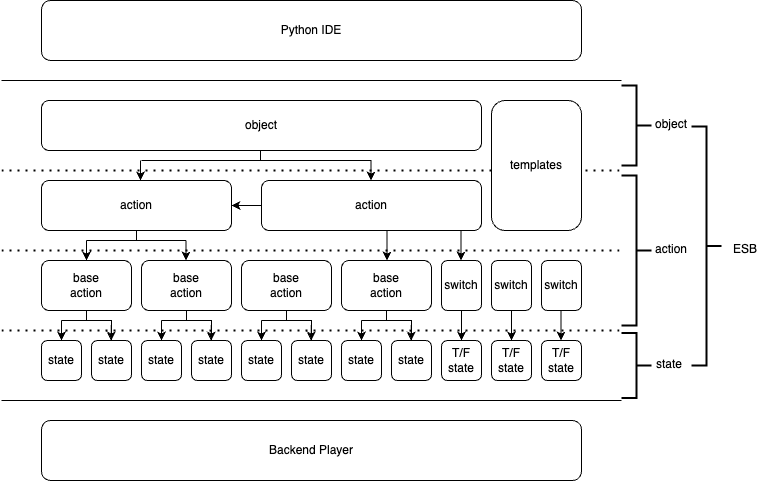

The diagram above was exported from draw.io. Its source (the exported page's mxGraphModel, read from the mxfile embedded in the PNG):
<mxGraphModel dx="946" dy="505" grid="1" gridSize="10" guides="1" tooltips="1" connect="1" arrows="1" fold="1" page="1" pageScale="1" pageWidth="850" pageHeight="1100" math="0" shadow="0">
  <root>
    <mxCell id="0" />
    <mxCell id="1" parent="0" />
    <mxCell id="jWHrcOMZNtT8pXwE5Zj8-1" value="" style="endArrow=none;html=1;rounded=0;" parent="1" edge="1">
      <mxGeometry width="50" height="50" relative="1" as="geometry">
        <mxPoint x="40" y="440" as="sourcePoint" />
        <mxPoint x="660" y="440" as="targetPoint" />
      </mxGeometry>
    </mxCell>
    <mxCell id="jWHrcOMZNtT8pXwE5Zj8-2" value="Backend Player" style="rounded=1;whiteSpace=wrap;html=1;" parent="1" vertex="1">
      <mxGeometry x="80" y="460" width="540" height="60" as="geometry" />
    </mxCell>
    <mxCell id="jWHrcOMZNtT8pXwE5Zj8-3" value="state" style="rounded=1;whiteSpace=wrap;html=1;" parent="1" vertex="1">
      <mxGeometry x="80" y="380" width="40" height="40" as="geometry" />
    </mxCell>
    <mxCell id="jWHrcOMZNtT8pXwE5Zj8-19" value="" style="edgeStyle=orthogonalEdgeStyle;rounded=0;orthogonalLoop=1;jettySize=auto;html=1;endArrow=none;endFill=0;" parent="1" source="jWHrcOMZNtT8pXwE5Zj8-4" target="jWHrcOMZNtT8pXwE5Zj8-18" edge="1">
      <mxGeometry relative="1" as="geometry" />
    </mxCell>
    <mxCell id="jWHrcOMZNtT8pXwE5Zj8-4" value="state" style="rounded=1;whiteSpace=wrap;html=1;" parent="1" vertex="1">
      <mxGeometry x="130" y="380" width="40" height="40" as="geometry" />
    </mxCell>
    <mxCell id="jWHrcOMZNtT8pXwE5Zj8-11" value="switch" style="rounded=1;whiteSpace=wrap;html=1;" parent="1" vertex="1">
      <mxGeometry x="480" y="300" width="40" height="50" as="geometry" />
    </mxCell>
    <mxCell id="jWHrcOMZNtT8pXwE5Zj8-15" value="" style="endArrow=classic;html=1;rounded=0;entryX=0.5;entryY=0;entryDx=0;entryDy=0;" parent="1" target="jWHrcOMZNtT8pXwE5Zj8-3" edge="1">
      <mxGeometry width="50" height="50" relative="1" as="geometry">
        <mxPoint x="100" y="360" as="sourcePoint" />
        <mxPoint x="410" y="340" as="targetPoint" />
      </mxGeometry>
    </mxCell>
    <mxCell id="jWHrcOMZNtT8pXwE5Zj8-16" value="" style="endArrow=classic;html=1;rounded=0;entryX=0.5;entryY=0;entryDx=0;entryDy=0;" parent="1" edge="1">
      <mxGeometry width="50" height="50" relative="1" as="geometry">
        <mxPoint x="150" y="360" as="sourcePoint" />
        <mxPoint x="149.5" y="380" as="targetPoint" />
      </mxGeometry>
    </mxCell>
    <mxCell id="jWHrcOMZNtT8pXwE5Zj8-17" value="" style="endArrow=none;html=1;rounded=0;" parent="1" edge="1">
      <mxGeometry width="50" height="50" relative="1" as="geometry">
        <mxPoint x="150" y="360" as="sourcePoint" />
        <mxPoint x="100" y="360" as="targetPoint" />
      </mxGeometry>
    </mxCell>
    <mxCell id="jWHrcOMZNtT8pXwE5Zj8-18" value="base&lt;br&gt;action" style="whiteSpace=wrap;html=1;rounded=1;" parent="1" vertex="1">
      <mxGeometry x="80" y="300" width="90" height="50" as="geometry" />
    </mxCell>
    <mxCell id="jWHrcOMZNtT8pXwE5Zj8-25" value="state" style="rounded=1;whiteSpace=wrap;html=1;" parent="1" vertex="1">
      <mxGeometry x="180" y="380" width="40" height="40" as="geometry" />
    </mxCell>
    <mxCell id="jWHrcOMZNtT8pXwE5Zj8-26" value="" style="edgeStyle=orthogonalEdgeStyle;rounded=0;orthogonalLoop=1;jettySize=auto;html=1;endArrow=none;endFill=0;" parent="1" source="jWHrcOMZNtT8pXwE5Zj8-27" target="jWHrcOMZNtT8pXwE5Zj8-31" edge="1">
      <mxGeometry relative="1" as="geometry" />
    </mxCell>
    <mxCell id="jWHrcOMZNtT8pXwE5Zj8-27" value="state" style="rounded=1;whiteSpace=wrap;html=1;" parent="1" vertex="1">
      <mxGeometry x="230" y="380" width="40" height="40" as="geometry" />
    </mxCell>
    <mxCell id="jWHrcOMZNtT8pXwE5Zj8-28" value="" style="endArrow=classic;html=1;rounded=0;entryX=0.5;entryY=0;entryDx=0;entryDy=0;" parent="1" target="jWHrcOMZNtT8pXwE5Zj8-25" edge="1">
      <mxGeometry width="50" height="50" relative="1" as="geometry">
        <mxPoint x="200" y="360" as="sourcePoint" />
        <mxPoint x="510" y="340" as="targetPoint" />
      </mxGeometry>
    </mxCell>
    <mxCell id="jWHrcOMZNtT8pXwE5Zj8-29" value="" style="endArrow=classic;html=1;rounded=0;entryX=0.5;entryY=0;entryDx=0;entryDy=0;" parent="1" edge="1">
      <mxGeometry width="50" height="50" relative="1" as="geometry">
        <mxPoint x="250" y="360" as="sourcePoint" />
        <mxPoint x="249.5" y="380" as="targetPoint" />
      </mxGeometry>
    </mxCell>
    <mxCell id="jWHrcOMZNtT8pXwE5Zj8-30" value="" style="endArrow=none;html=1;rounded=0;" parent="1" edge="1">
      <mxGeometry width="50" height="50" relative="1" as="geometry">
        <mxPoint x="250" y="360" as="sourcePoint" />
        <mxPoint x="200" y="360" as="targetPoint" />
      </mxGeometry>
    </mxCell>
    <mxCell id="jWHrcOMZNtT8pXwE5Zj8-31" value="base&lt;br&gt;action" style="whiteSpace=wrap;html=1;rounded=1;" parent="1" vertex="1">
      <mxGeometry x="180" y="300" width="90" height="50" as="geometry" />
    </mxCell>
    <mxCell id="jWHrcOMZNtT8pXwE5Zj8-32" value="state" style="rounded=1;whiteSpace=wrap;html=1;" parent="1" vertex="1">
      <mxGeometry x="280" y="380" width="40" height="40" as="geometry" />
    </mxCell>
    <mxCell id="jWHrcOMZNtT8pXwE5Zj8-33" value="" style="edgeStyle=orthogonalEdgeStyle;rounded=0;orthogonalLoop=1;jettySize=auto;html=1;endArrow=none;endFill=0;" parent="1" source="jWHrcOMZNtT8pXwE5Zj8-34" target="jWHrcOMZNtT8pXwE5Zj8-38" edge="1">
      <mxGeometry relative="1" as="geometry" />
    </mxCell>
    <mxCell id="jWHrcOMZNtT8pXwE5Zj8-34" value="state" style="rounded=1;whiteSpace=wrap;html=1;" parent="1" vertex="1">
      <mxGeometry x="330" y="380" width="40" height="40" as="geometry" />
    </mxCell>
    <mxCell id="jWHrcOMZNtT8pXwE5Zj8-35" value="" style="endArrow=classic;html=1;rounded=0;entryX=0.5;entryY=0;entryDx=0;entryDy=0;" parent="1" target="jWHrcOMZNtT8pXwE5Zj8-32" edge="1">
      <mxGeometry width="50" height="50" relative="1" as="geometry">
        <mxPoint x="300" y="360" as="sourcePoint" />
        <mxPoint x="610" y="340" as="targetPoint" />
      </mxGeometry>
    </mxCell>
    <mxCell id="jWHrcOMZNtT8pXwE5Zj8-36" value="" style="endArrow=classic;html=1;rounded=0;entryX=0.5;entryY=0;entryDx=0;entryDy=0;" parent="1" edge="1">
      <mxGeometry width="50" height="50" relative="1" as="geometry">
        <mxPoint x="350" y="360" as="sourcePoint" />
        <mxPoint x="349.5" y="380" as="targetPoint" />
      </mxGeometry>
    </mxCell>
    <mxCell id="jWHrcOMZNtT8pXwE5Zj8-37" value="" style="endArrow=none;html=1;rounded=0;" parent="1" edge="1">
      <mxGeometry width="50" height="50" relative="1" as="geometry">
        <mxPoint x="350" y="360" as="sourcePoint" />
        <mxPoint x="300" y="360" as="targetPoint" />
      </mxGeometry>
    </mxCell>
    <mxCell id="jWHrcOMZNtT8pXwE5Zj8-38" value="base&lt;br&gt;action" style="whiteSpace=wrap;html=1;rounded=1;" parent="1" vertex="1">
      <mxGeometry x="280" y="300" width="90" height="50" as="geometry" />
    </mxCell>
    <mxCell id="jWHrcOMZNtT8pXwE5Zj8-39" value="state" style="rounded=1;whiteSpace=wrap;html=1;" parent="1" vertex="1">
      <mxGeometry x="380" y="380" width="40" height="40" as="geometry" />
    </mxCell>
    <mxCell id="jWHrcOMZNtT8pXwE5Zj8-40" value="" style="edgeStyle=orthogonalEdgeStyle;rounded=0;orthogonalLoop=1;jettySize=auto;html=1;endArrow=none;endFill=0;" parent="1" source="jWHrcOMZNtT8pXwE5Zj8-41" target="jWHrcOMZNtT8pXwE5Zj8-45" edge="1">
      <mxGeometry relative="1" as="geometry" />
    </mxCell>
    <mxCell id="jWHrcOMZNtT8pXwE5Zj8-41" value="state" style="rounded=1;whiteSpace=wrap;html=1;" parent="1" vertex="1">
      <mxGeometry x="430" y="380" width="40" height="40" as="geometry" />
    </mxCell>
    <mxCell id="jWHrcOMZNtT8pXwE5Zj8-42" value="" style="endArrow=classic;html=1;rounded=0;entryX=0.5;entryY=0;entryDx=0;entryDy=0;" parent="1" target="jWHrcOMZNtT8pXwE5Zj8-39" edge="1">
      <mxGeometry width="50" height="50" relative="1" as="geometry">
        <mxPoint x="400" y="360" as="sourcePoint" />
        <mxPoint x="710" y="340" as="targetPoint" />
      </mxGeometry>
    </mxCell>
    <mxCell id="jWHrcOMZNtT8pXwE5Zj8-43" value="" style="endArrow=classic;html=1;rounded=0;entryX=0.5;entryY=0;entryDx=0;entryDy=0;" parent="1" edge="1">
      <mxGeometry width="50" height="50" relative="1" as="geometry">
        <mxPoint x="450" y="360" as="sourcePoint" />
        <mxPoint x="449.5" y="380" as="targetPoint" />
      </mxGeometry>
    </mxCell>
    <mxCell id="jWHrcOMZNtT8pXwE5Zj8-44" value="" style="endArrow=none;html=1;rounded=0;" parent="1" edge="1">
      <mxGeometry width="50" height="50" relative="1" as="geometry">
        <mxPoint x="450" y="360" as="sourcePoint" />
        <mxPoint x="400" y="360" as="targetPoint" />
      </mxGeometry>
    </mxCell>
    <mxCell id="jWHrcOMZNtT8pXwE5Zj8-45" value="base&lt;br&gt;action" style="whiteSpace=wrap;html=1;rounded=1;" parent="1" vertex="1">
      <mxGeometry x="380" y="300" width="90" height="50" as="geometry" />
    </mxCell>
    <mxCell id="jWHrcOMZNtT8pXwE5Zj8-46" value="switch" style="rounded=1;whiteSpace=wrap;html=1;" parent="1" vertex="1">
      <mxGeometry x="530" y="300" width="40" height="50" as="geometry" />
    </mxCell>
    <mxCell id="jWHrcOMZNtT8pXwE5Zj8-47" value="switch" style="rounded=1;whiteSpace=wrap;html=1;" parent="1" vertex="1">
      <mxGeometry x="580" y="300" width="40" height="50" as="geometry" />
    </mxCell>
    <mxCell id="jWHrcOMZNtT8pXwE5Zj8-48" value="" style="endArrow=none;dashed=1;html=1;dashPattern=1 3;strokeWidth=2;rounded=0;" parent="1" edge="1">
      <mxGeometry width="50" height="50" relative="1" as="geometry">
        <mxPoint x="40" y="370" as="sourcePoint" />
        <mxPoint x="660" y="370" as="targetPoint" />
      </mxGeometry>
    </mxCell>
    <mxCell id="jWHrcOMZNtT8pXwE5Zj8-53" value="state" style="text;html=1;strokeColor=none;fillColor=none;align=center;verticalAlign=middle;whiteSpace=wrap;rounded=0;" parent="1" vertex="1">
      <mxGeometry x="678" y="389" width="60" height="30" as="geometry" />
    </mxCell>
    <mxCell id="jWHrcOMZNtT8pXwE5Zj8-54" value="" style="strokeWidth=2;html=1;shape=mxgraph.flowchart.annotation_2;align=left;labelPosition=right;pointerEvents=1;rotation=-180;" parent="1" vertex="1">
      <mxGeometry x="660" y="372.5" width="30" height="65" as="geometry" />
    </mxCell>
    <mxCell id="jWHrcOMZNtT8pXwE5Zj8-55" value="" style="endArrow=none;dashed=1;html=1;dashPattern=1 3;strokeWidth=2;rounded=0;" parent="1" edge="1">
      <mxGeometry width="50" height="50" relative="1" as="geometry">
        <mxPoint x="40" y="290" as="sourcePoint" />
        <mxPoint x="660" y="290" as="targetPoint" />
      </mxGeometry>
    </mxCell>
    <mxCell id="jWHrcOMZNtT8pXwE5Zj8-63" style="edgeStyle=orthogonalEdgeStyle;rounded=0;orthogonalLoop=1;jettySize=auto;html=1;exitX=0.5;exitY=1;exitDx=0;exitDy=0;endArrow=none;endFill=0;" parent="1" source="jWHrcOMZNtT8pXwE5Zj8-56" edge="1">
      <mxGeometry relative="1" as="geometry">
        <mxPoint x="175" y="280" as="targetPoint" />
      </mxGeometry>
    </mxCell>
    <mxCell id="jWHrcOMZNtT8pXwE5Zj8-56" value="action" style="whiteSpace=wrap;html=1;rounded=1;" parent="1" vertex="1">
      <mxGeometry x="80" y="220" width="190" height="50" as="geometry" />
    </mxCell>
    <mxCell id="jWHrcOMZNtT8pXwE5Zj8-58" value="" style="endArrow=classic;html=1;rounded=0;entryX=0.5;entryY=0;entryDx=0;entryDy=0;" parent="1" target="jWHrcOMZNtT8pXwE5Zj8-18" edge="1">
      <mxGeometry width="50" height="50" relative="1" as="geometry">
        <mxPoint x="125" y="280" as="sourcePoint" />
        <mxPoint x="430" y="330" as="targetPoint" />
      </mxGeometry>
    </mxCell>
    <mxCell id="jWHrcOMZNtT8pXwE5Zj8-59" value="" style="endArrow=classic;html=1;rounded=0;entryX=0.5;entryY=0;entryDx=0;entryDy=0;" parent="1" edge="1">
      <mxGeometry width="50" height="50" relative="1" as="geometry">
        <mxPoint x="224.5" y="280" as="sourcePoint" />
        <mxPoint x="224.5" y="300" as="targetPoint" />
      </mxGeometry>
    </mxCell>
    <mxCell id="jWHrcOMZNtT8pXwE5Zj8-62" value="" style="endArrow=none;html=1;rounded=0;" parent="1" edge="1">
      <mxGeometry width="50" height="50" relative="1" as="geometry">
        <mxPoint x="224.5" y="280" as="sourcePoint" />
        <mxPoint x="125" y="280" as="targetPoint" />
      </mxGeometry>
    </mxCell>
    <mxCell id="jWHrcOMZNtT8pXwE5Zj8-64" value="T/F&lt;br&gt;state" style="rounded=1;whiteSpace=wrap;html=1;" parent="1" vertex="1">
      <mxGeometry x="480" y="380" width="40" height="40" as="geometry" />
    </mxCell>
    <mxCell id="jWHrcOMZNtT8pXwE5Zj8-65" value="T/F&lt;br&gt;state" style="rounded=1;whiteSpace=wrap;html=1;" parent="1" vertex="1">
      <mxGeometry x="530" y="380" width="40" height="40" as="geometry" />
    </mxCell>
    <mxCell id="jWHrcOMZNtT8pXwE5Zj8-66" value="T/F&lt;br&gt;state" style="rounded=1;whiteSpace=wrap;html=1;" parent="1" vertex="1">
      <mxGeometry x="580" y="380" width="40" height="40" as="geometry" />
    </mxCell>
    <mxCell id="jWHrcOMZNtT8pXwE5Zj8-67" value="" style="endArrow=classic;html=1;rounded=0;entryX=0.5;entryY=0;entryDx=0;entryDy=0;exitX=0.5;exitY=1;exitDx=0;exitDy=0;" parent="1" source="jWHrcOMZNtT8pXwE5Zj8-11" target="jWHrcOMZNtT8pXwE5Zj8-64" edge="1">
      <mxGeometry width="50" height="50" relative="1" as="geometry">
        <mxPoint x="380" y="360" as="sourcePoint" />
        <mxPoint x="430" y="310" as="targetPoint" />
      </mxGeometry>
    </mxCell>
    <mxCell id="jWHrcOMZNtT8pXwE5Zj8-70" value="" style="endArrow=classic;html=1;rounded=0;entryX=0.5;entryY=0;entryDx=0;entryDy=0;exitX=0.5;exitY=1;exitDx=0;exitDy=0;" parent="1" source="jWHrcOMZNtT8pXwE5Zj8-46" target="jWHrcOMZNtT8pXwE5Zj8-65" edge="1">
      <mxGeometry width="50" height="50" relative="1" as="geometry">
        <mxPoint x="380" y="360" as="sourcePoint" />
        <mxPoint x="430" y="310" as="targetPoint" />
      </mxGeometry>
    </mxCell>
    <mxCell id="jWHrcOMZNtT8pXwE5Zj8-71" value="" style="endArrow=classic;html=1;rounded=0;entryX=0.5;entryY=0;entryDx=0;entryDy=0;exitX=0.5;exitY=1;exitDx=0;exitDy=0;" parent="1" edge="1">
      <mxGeometry width="50" height="50" relative="1" as="geometry">
        <mxPoint x="599.5" y="350" as="sourcePoint" />
        <mxPoint x="599.5" y="380" as="targetPoint" />
      </mxGeometry>
    </mxCell>
    <mxCell id="jWHrcOMZNtT8pXwE5Zj8-73" value="" style="endArrow=none;dashed=1;html=1;dashPattern=1 3;strokeWidth=2;rounded=0;" parent="1" edge="1">
      <mxGeometry width="50" height="50" relative="1" as="geometry">
        <mxPoint x="40" y="210" as="sourcePoint" />
        <mxPoint x="660" y="210" as="targetPoint" />
      </mxGeometry>
    </mxCell>
    <mxCell id="jWHrcOMZNtT8pXwE5Zj8-74" value="" style="strokeWidth=2;html=1;shape=mxgraph.flowchart.annotation_2;align=left;labelPosition=right;pointerEvents=1;rotation=-180;" parent="1" vertex="1">
      <mxGeometry x="660" y="215" width="30" height="150" as="geometry" />
    </mxCell>
    <mxCell id="jWHrcOMZNtT8pXwE5Zj8-75" value="action" style="text;html=1;strokeColor=none;fillColor=none;align=center;verticalAlign=middle;whiteSpace=wrap;rounded=0;" parent="1" vertex="1">
      <mxGeometry x="680" y="274" width="60" height="30" as="geometry" />
    </mxCell>
    <mxCell id="jWHrcOMZNtT8pXwE5Zj8-76" value="action" style="whiteSpace=wrap;html=1;rounded=1;" parent="1" vertex="1">
      <mxGeometry x="300" y="220" width="220" height="50" as="geometry" />
    </mxCell>
    <mxCell id="jWHrcOMZNtT8pXwE5Zj8-77" value="" style="endArrow=classic;html=1;rounded=0;entryX=1;entryY=0.5;entryDx=0;entryDy=0;exitX=0;exitY=0.5;exitDx=0;exitDy=0;" parent="1" source="jWHrcOMZNtT8pXwE5Zj8-76" target="jWHrcOMZNtT8pXwE5Zj8-56" edge="1">
      <mxGeometry width="50" height="50" relative="1" as="geometry">
        <mxPoint x="380" y="360" as="sourcePoint" />
        <mxPoint x="430" y="310" as="targetPoint" />
      </mxGeometry>
    </mxCell>
    <mxCell id="jWHrcOMZNtT8pXwE5Zj8-80" value="" style="endArrow=classic;html=1;rounded=0;targetPerimeterSpacing=200;exitX=0.75;exitY=1;exitDx=0;exitDy=0;entryX=0.25;entryY=0;entryDx=0;entryDy=0;" parent="1" edge="1">
      <mxGeometry width="50" height="50" relative="1" as="geometry">
        <mxPoint x="499.5" y="270" as="sourcePoint" />
        <mxPoint x="499.5" y="300" as="targetPoint" />
      </mxGeometry>
    </mxCell>
    <mxCell id="jWHrcOMZNtT8pXwE5Zj8-81" value="" style="endArrow=classic;html=1;rounded=0;targetPerimeterSpacing=200;exitX=0.75;exitY=1;exitDx=0;exitDy=0;entryX=0.25;entryY=0;entryDx=0;entryDy=0;" parent="1" edge="1">
      <mxGeometry width="50" height="50" relative="1" as="geometry">
        <mxPoint x="425.5" y="270" as="sourcePoint" />
        <mxPoint x="425.5" y="300" as="targetPoint" />
      </mxGeometry>
    </mxCell>
    <mxCell id="jWHrcOMZNtT8pXwE5Zj8-82" value="object" style="whiteSpace=wrap;html=1;rounded=1;" parent="1" vertex="1">
      <mxGeometry x="80" y="140" width="440" height="50" as="geometry" />
    </mxCell>
    <mxCell id="jWHrcOMZNtT8pXwE5Zj8-85" value="" style="endArrow=classic;html=1;rounded=0;entryX=0.5;entryY=0;entryDx=0;entryDy=0;" parent="1" edge="1">
      <mxGeometry width="50" height="50" relative="1" as="geometry">
        <mxPoint x="179" y="200" as="sourcePoint" />
        <mxPoint x="179" y="220" as="targetPoint" />
      </mxGeometry>
    </mxCell>
    <mxCell id="jWHrcOMZNtT8pXwE5Zj8-87" value="" style="endArrow=classic;html=1;rounded=0;entryX=0.5;entryY=0;entryDx=0;entryDy=0;" parent="1" edge="1">
      <mxGeometry width="50" height="50" relative="1" as="geometry">
        <mxPoint x="409.5" y="200" as="sourcePoint" />
        <mxPoint x="409.5" y="220" as="targetPoint" />
      </mxGeometry>
    </mxCell>
    <mxCell id="jWHrcOMZNtT8pXwE5Zj8-88" value="" style="endArrow=none;html=1;rounded=0;targetPerimeterSpacing=200;" parent="1" edge="1">
      <mxGeometry width="50" height="50" relative="1" as="geometry">
        <mxPoint x="180" y="200" as="sourcePoint" />
        <mxPoint x="410" y="200" as="targetPoint" />
      </mxGeometry>
    </mxCell>
    <mxCell id="jWHrcOMZNtT8pXwE5Zj8-89" style="edgeStyle=orthogonalEdgeStyle;rounded=0;orthogonalLoop=1;jettySize=auto;html=1;exitX=0.5;exitY=1;exitDx=0;exitDy=0;endArrow=none;endFill=0;" parent="1" edge="1">
      <mxGeometry relative="1" as="geometry">
        <mxPoint x="299" y="200" as="targetPoint" />
        <mxPoint x="299" y="190" as="sourcePoint" />
      </mxGeometry>
    </mxCell>
    <mxCell id="jWHrcOMZNtT8pXwE5Zj8-90" value="templates" style="whiteSpace=wrap;html=1;rounded=1;" parent="1" vertex="1">
      <mxGeometry x="530" y="140" width="90" height="130" as="geometry" />
    </mxCell>
    <mxCell id="jWHrcOMZNtT8pXwE5Zj8-91" value="" style="strokeWidth=2;html=1;shape=mxgraph.flowchart.annotation_2;align=left;labelPosition=right;pointerEvents=1;rotation=-180;" parent="1" vertex="1">
      <mxGeometry x="660" y="125" width="30" height="80" as="geometry" />
    </mxCell>
    <mxCell id="jWHrcOMZNtT8pXwE5Zj8-92" value="object" style="text;html=1;strokeColor=none;fillColor=none;align=center;verticalAlign=middle;whiteSpace=wrap;rounded=0;" parent="1" vertex="1">
      <mxGeometry x="680" y="148.5" width="60" height="30" as="geometry" />
    </mxCell>
    <mxCell id="jWHrcOMZNtT8pXwE5Zj8-93" value="Python IDE" style="rounded=1;whiteSpace=wrap;html=1;" parent="1" vertex="1">
      <mxGeometry x="80" y="40" width="540" height="60" as="geometry" />
    </mxCell>
    <mxCell id="jWHrcOMZNtT8pXwE5Zj8-94" value="" style="strokeWidth=2;html=1;shape=mxgraph.flowchart.annotation_2;align=left;labelPosition=right;pointerEvents=1;rotation=-180;" parent="1" vertex="1">
      <mxGeometry x="730" y="166" width="30" height="239" as="geometry" />
    </mxCell>
    <mxCell id="jWHrcOMZNtT8pXwE5Zj8-95" value="ESB" style="text;html=1;strokeColor=none;fillColor=none;align=center;verticalAlign=middle;whiteSpace=wrap;rounded=0;" parent="1" vertex="1">
      <mxGeometry x="754" y="274" width="60" height="30" as="geometry" />
    </mxCell>
    <mxCell id="2PITzSWdja4OR5gwLixb-1" value="" style="endArrow=none;html=1;rounded=0;" parent="1" edge="1">
      <mxGeometry width="50" height="50" relative="1" as="geometry">
        <mxPoint x="40" y="120" as="sourcePoint" />
        <mxPoint x="660" y="120" as="targetPoint" />
      </mxGeometry>
    </mxCell>
  </root>
</mxGraphModel>